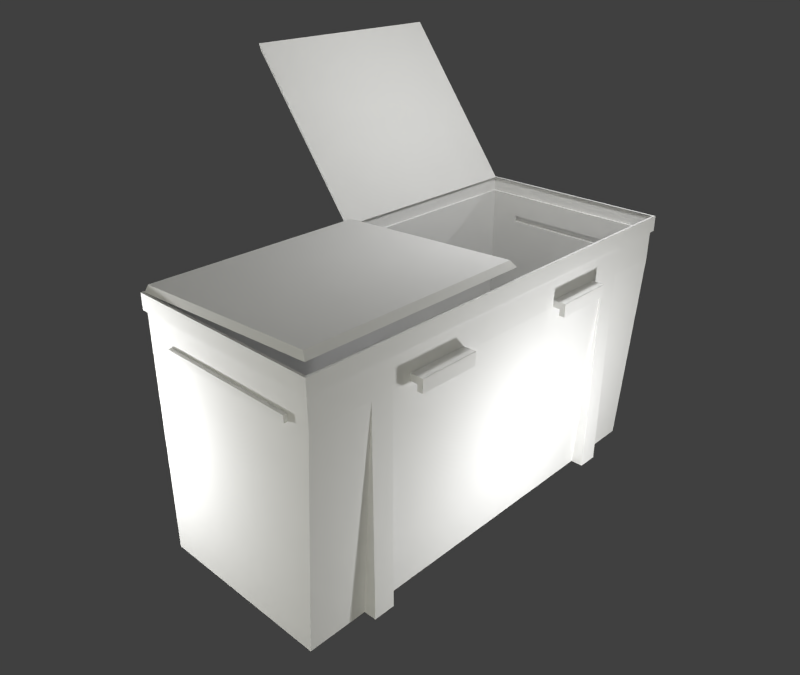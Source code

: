# Source: trashbox.blend  (saved by Blender 2.72.0; exported with 4.5.12 LTS)
import bpy
from mathutils import Matrix  # noqa: F401  (used for matrix-valued properties, if any)

bpy.ops.wm.read_factory_settings(use_empty=True)
scene = bpy.context.scene
scene.name = 'Scene'

# ---- collections
col_collection_1 = bpy.data.collections.new('Collection 1'); scene.collection.children.link(col_collection_1)

# ---- materials (node trees are filled in below, after node groups)
mat_trash_cap_mat = bpy.data.materials.new('trash_cap_mat')
mat_trash_cap_mat.alpha_threshold = 0.0
mat_trash_cap_mat.use_transparent_shadow = False
mat_trash_cap_mat.roughness = 0.5
mat_trash_cap_mat.specular_intensity = 0.0
mat_trash_cap_mat.line_color = (0.0, 0.0, 0.0, 1.0)
mat_trash_box_mat = bpy.data.materials.new('trash_box_mat')
mat_trash_box_mat.alpha_threshold = 0.0
mat_trash_box_mat.use_transparent_shadow = False
mat_trash_box_mat.roughness = 0.5
mat_trash_box_mat.specular_intensity = 0.0
mat_trash_box_mat.line_color = (0.0, 0.0, 0.0, 1.0)

# ---- material node trees

# ---- world
world_world = bpy.data.worlds.new('World'); scene.world = world_world
world_world.color = (0.05088, 0.05088, 0.05088)
world_world.use_sun_shadow = False
world_world.sun_shadow_jitter_overblur = 0.0
world_world.cycles.sampling_method = 'MANUAL'
world_world.cycles.sample_map_resolution = 256

# ---- cameras
cam_camera = bpy.data.cameras.new('Camera')
cam_camera.clip_end = 100.0
cam_camera.lens = 35.0
cam_camera.sensor_width = 32.0
cam_camera.sensor_height = 18.0
cam_camera.ortho_scale = 7.314
cam_camera.dof.focus_distance = 0.0
cam_camera.dof.aperture_fstop = 128.0

# ---- lights
light_lamp_005 = bpy.data.lights.new('Lamp.005', 'POINT')
light_lamp_005.transmission_factor = 0.0
light_lamp_005.cutoff_distance = 30.0
light_lamp_005.energy = 100.0
light_lamp_005.shadow_buffer_clip_start = 1.001
light_lamp_005.shadow_soft_size = 0.1
light_lamp_005.shadow_maximum_resolution = 0.006
light_lamp_005.use_absolute_resolution = True
light_lamp_005.cycles.use_multiple_importance_sampling = False
light_lamp_004 = bpy.data.lights.new('Lamp.004', 'POINT')
light_lamp_004.transmission_factor = 0.0
light_lamp_004.cutoff_distance = 30.0
light_lamp_004.energy = 100.0
light_lamp_004.shadow_buffer_clip_start = 1.001
light_lamp_004.shadow_soft_size = 0.1
light_lamp_004.shadow_maximum_resolution = 0.006
light_lamp_004.use_absolute_resolution = True
light_lamp_004.cycles.use_multiple_importance_sampling = False
light_lamp_003 = bpy.data.lights.new('Lamp.003', 'POINT')
light_lamp_003.transmission_factor = 0.0
light_lamp_003.cutoff_distance = 30.0
light_lamp_003.energy = 100.0
light_lamp_003.shadow_buffer_clip_start = 1.001
light_lamp_003.shadow_soft_size = 0.1
light_lamp_003.shadow_maximum_resolution = 0.006
light_lamp_003.use_absolute_resolution = True
light_lamp_003.cycles.use_multiple_importance_sampling = False
light_lamp_002 = bpy.data.lights.new('Lamp.002', 'POINT')
light_lamp_002.transmission_factor = 0.0
light_lamp_002.cutoff_distance = 30.0
light_lamp_002.energy = 100.0
light_lamp_002.shadow_buffer_clip_start = 1.001
light_lamp_002.shadow_soft_size = 0.1
light_lamp_002.shadow_maximum_resolution = 0.006
light_lamp_002.use_absolute_resolution = True
light_lamp_002.cycles.use_multiple_importance_sampling = False
light_lamp_001 = bpy.data.lights.new('Lamp.001', 'SUN')
light_lamp_001.color = (1.0, 0.9865, 0.8372)
light_lamp_001.transmission_factor = 0.0
light_lamp_001.cutoff_distance = 30.0
light_lamp_001.angle = 2.214
light_lamp_001.energy = 1.0
light_lamp_001.shadow_buffer_clip_start = 1.001
light_lamp_001.shadow_soft_size = 2.0
light_lamp_001.shadow_cascade_max_distance = 1000.0
light_lamp_001.cycles.use_multiple_importance_sampling = False
light_lamp = bpy.data.lights.new('Lamp', 'POINT')
light_lamp.transmission_factor = 0.0
light_lamp.cutoff_distance = 30.0
light_lamp.energy = 100.0
light_lamp.shadow_buffer_clip_start = 1.001
light_lamp.shadow_soft_size = 0.1
light_lamp.shadow_maximum_resolution = 0.006
light_lamp.use_absolute_resolution = True
light_lamp.cycles.use_multiple_importance_sampling = False

# ---- meshes
me_plane_001 = bpy.data.meshes.new('Plane.001')
me_plane_001.from_pydata([(1.78, -3.053, 2.385e-07), (-1.78, -3.053, 2.385e-07), (1.78, 0.0, 2.385e-07), (-1.78, 0.0, 2.385e-07), (1.726, -2.979, 0.09356), (-1.726, -2.979, 0.09356), (1.726, -0.01543, 0.09356), (-1.726, -0.01543, 0.09356)], [], [(5, 4, 6, 7), (3, 1, 5, 7), (1, 0, 4, 5), (2, 3, 7, 6), (0, 2, 6, 4)])
_uv = me_plane_001.uv_layers.new(name='cap_AO')
_uv.uv.foreach_set('vector', [0.007358, 0.4155, 0.4631, 0.4155, 0.4631, 0.805, 0.007357, 0.805, 0.001618, 0.8075, 0.001619, 0.4037, 0.007358, 0.4155, 0.007357, 0.805, 0.004495, 0.3964, 0.4659, 0.3964, 0.4631, 0.4155, 0.007358, 0.4155, 0.4659, 0.8202, 0.004495, 0.8202, 0.007357, 0.805, 0.4631, 0.805, 0.4688, 0.4037, 0.4688, 0.8075, 0.4631, 0.805, 0.4631, 0.4155])
me_plane_001.materials.append(mat_trash_cap_mat)
me_plane_001.use_remesh_preserve_volume = False
me_plane_001.use_remesh_preserve_attributes = False
me_plane_001.use_mirror_vertex_groups = False
me_plane_001.update()
me_plane = bpy.data.meshes.new('Plane')
me_plane.from_pydata([(1.78, -3.053, 2.385e-07), (-1.78, -3.053, 2.385e-07), (1.78, 0.0, 2.385e-07), (-1.78, 0.0, 2.385e-07), (1.726, -2.979, 0.09356), (-1.726, -2.979, 0.09356), (1.726, -0.01543, 0.09356), (-1.726, -0.01543, 0.09356)], [], [(5, 4, 6, 7), (3, 1, 5, 7), (1, 0, 4, 5), (2, 3, 7, 6), (0, 2, 6, 4), (1, 3, 2, 0)])
_uv = me_plane.uv_layers.new(name='cap_AO')
_uv.uv.foreach_set('vector', [0.007358, 0.4155, 0.4631, 0.4155, 0.4631, 0.805, 0.007357, 0.805, 0.001618, 0.8075, 0.001619, 0.4037, 0.007358, 0.4155, 0.007357, 0.805, 0.004495, 0.3964, 0.4659, 0.3964, 0.4631, 0.4155, 0.007358, 0.4155, 0.4659, 0.8202, 0.004495, 0.8202, 0.007357, 0.805, 0.4631, 0.805, 0.4688, 0.4037, 0.4688, 0.8075, 0.4631, 0.805, 0.4631, 0.4155, -0.000823, 0.4146, 0.4635, 0.4273, 0.4664, 0.01084, 0.002054, 0.003606])
me_plane.materials.append(mat_trash_cap_mat)
me_plane.use_remesh_preserve_volume = False
me_plane.use_remesh_preserve_attributes = False
me_plane.use_mirror_vertex_groups = False
me_plane.update()
me_cube_001 = bpy.data.meshes.new('Cube.001')
me_cube_001.from_pydata([(3.5, 1.303, 0.0), (3.5, -1.551, 0.0), (3.5, 1.303, 4.0), (3.5, -1.75, 4.0), (2.567, 1.303, 4.0), (2.567, 1.303, 0.0), (2.567, -1.75, 4.0), (2.567, -1.551, 0.0), (2.224, 1.303, 4.0), (2.224, 1.303, 0.0), (2.224, -1.75, 4.0), (2.224, -1.551, 0.0), (3.5, 1.303, 3.4), (3.5, -1.75, 3.4), (2.567, 1.303, 3.4), (2.567, -1.75, 3.4), (2.224, 1.303, 3.4), (2.224, -1.75, 3.4), (1.928, -1.86, 3.298), (1.928, -1.86, 3.4), (0.9639, -1.86, 3.4), (0.9639, -1.86, 3.298), (0.9639, -1.789, 3.759), (2.224, -1.789, 3.759), (0.9639, 1.303, 4.0), (0.9639, 1.303, 0.0), (2.567, -1.75, 3.298), (2.567, 1.303, 3.298), (0.9639, -1.95, 3.198), (1.928, -1.95, 3.198), (1.928, -1.75, 4.0), (1.928, -1.551, 0.0), (1.928, 1.303, 3.4), (1.928, -1.75, 3.4), (1.928, 1.303, 4.0), (1.928, 1.303, 0.0), (2.224, 1.303, 3.76), (2.224, -1.75, 3.76), (0.9639, -1.75, 3.76), (1.928, 1.303, 3.76), (0.9639, 1.303, 3.298), (0.9639, -1.75, 3.298), (2.224, -1.75, 3.298), (2.224, 1.303, 3.298), (0.9639, -1.95, 3.298), (3.5, -1.75, 3.298), (3.5, 1.303, 3.298), (1.928, -1.75, 3.298), (1.928, 1.303, 3.298), (0.9639, 1.303, 3.4), (0.9639, -1.75, 3.4), (1.928, -1.86, 3.198), (0.9639, -1.86, 3.198), (3.5, 1.303, 3.76), (3.5, -1.75, 3.76), (1.928, -1.95, 3.298), (0.9639, -1.551, 0.0), (0.9639, -1.75, 4.0), (2.567, -1.75, 3.76), (2.567, 1.303, 3.76), (0.9639, 1.303, 3.76), (1.928, -1.75, 3.76), (1.928, 1.343, 3.759), (1.928, -1.789, 4.001), (0.9639, 1.343, 4.001), (0.9639, -1.789, 4.001), (3.535, -1.789, 3.759), (3.535, 1.343, 3.759), (2.224, -1.789, 4.001), (2.224, 1.343, 4.001), (3.535, -1.789, 4.001), (3.535, 1.343, 4.001), (2.567, -1.789, 4.001), (2.567, 1.343, 4.001), (1.928, -1.789, 3.759), (0.9639, 1.343, 3.759), (2.567, 1.343, 3.759), (2.567, -1.789, 3.759), (2.224, 1.343, 3.759), (1.928, 1.343, 4.001), (2.567, -1.75, 0.0), (2.224, -1.75, 0.0), (3.5, 0.8304, 4.0), (3.5, -1.406, 4.0), (3.5, -1.101, 0.0), (3.5, 0.9828, 0.0), (2.567, 0.9828, 0.0), (2.567, -1.101, 0.0), (2.224, 0.9828, 0.0), (2.224, -1.101, 0.0), (3.5, -1.406, 3.4), (3.5, 0.8304, 3.4), (1.928, 0.9828, 0.0), (1.928, -1.101, 0.0), (0.9639, 0.9828, 0.0), (0.9639, -1.101, 0.0), (3.5, -1.406, 3.298), (3.5, 0.8304, 3.298), (3.5, -1.406, 3.76), (3.5, 0.8304, 3.76), (3.535, -1.406, 3.759), (3.535, 0.8304, 3.759), (3.535, 0.8304, 4.001), (3.535, -1.406, 4.001), (3.559, -1.406, 3.4), (3.559, 0.8304, 3.4), (3.559, -1.406, 3.298), (3.559, 0.8304, 3.298), (-3.5, 1.303, 0.0), (-3.5, -1.551, 0.0), (-3.5, 1.303, 4.0), (-3.5, -1.75, 4.0), (-2.567, 1.303, 4.0), (-2.567, 1.303, 0.0), (-2.567, -1.75, 4.0), (-2.567, -1.551, 0.0), (-2.224, 1.303, 4.0), (-2.224, 1.303, 0.0), (-2.224, -1.75, 4.0), (-2.224, -1.551, 0.0), (-3.5, 1.303, 3.4), (-3.5, -1.75, 3.4), (-2.567, 1.303, 3.4), (-2.567, -1.75, 3.4), (-2.224, 1.303, 3.4), (-2.224, -1.75, 3.4), (-1.928, -1.86, 3.298), (-1.928, -1.86, 3.4), (-0.9639, -1.86, 3.4), (-0.9639, -1.86, 3.298), (-0.9639, -1.789, 3.759), (-2.224, -1.789, 3.759), (-0.9639, 1.303, 4.0), (-0.9639, 1.303, 0.0), (-2.567, -1.75, 3.298), (-2.567, 1.303, 3.298), (-0.9639, -1.95, 3.198), (-1.928, -1.95, 3.198), (-1.928, -1.75, 4.0), (-1.928, -1.551, 0.0), (-1.928, 1.303, 3.4), (-1.928, -1.75, 3.4), (-1.928, 1.303, 4.0), (-1.928, 1.303, 0.0), (-2.224, 1.303, 3.76), (-2.224, -1.75, 3.76), (-0.9639, -1.75, 3.76), (-1.928, 1.303, 3.76), (-0.9639, 1.303, 3.298), (-0.9639, -1.75, 3.298), (-2.224, -1.75, 3.298), (-2.224, 1.303, 3.298), (-0.9639, -1.95, 3.298), (-3.5, -1.75, 3.298), (-3.5, 1.303, 3.298), (-1.928, -1.75, 3.298), (-1.928, 1.303, 3.298), (-0.9639, 1.303, 3.4), (-0.9639, -1.75, 3.4), (-1.928, -1.86, 3.198), (-0.9639, -1.86, 3.198), (-3.5, 1.303, 3.76), (-3.5, -1.75, 3.76), (-1.928, -1.95, 3.298), (-0.9639, -1.551, 0.0), (-0.9639, -1.75, 4.0), (-2.567, -1.75, 3.76), (-2.567, 1.303, 3.76), (-0.9639, 1.303, 3.76), (-1.928, -1.75, 3.76), (-1.928, 1.343, 3.759), (-1.928, -1.789, 4.001), (-0.9639, 1.343, 4.001), (-0.9639, -1.789, 4.001), (-3.535, -1.789, 3.759), (-3.535, 1.343, 3.759), (-5.364e-07, -1.789, 4.001), (0.0, 1.343, 4.001), (0.0, 1.303, 3.76), (-4.172e-07, -1.75, 3.76), (0.0, 1.303, 0.0), (-3.576e-07, -1.75, 3.298), (0.0, 1.303, 3.298), (-3.576e-07, -1.75, 3.4), (-2.224, -1.789, 4.001), (-2.224, 1.343, 4.001), (-3.535, -1.789, 4.001), (-3.535, 1.343, 4.001), (-5.364e-07, -1.75, 4.0), (0.0, 1.303, 4.0), (0.0, -1.551, 0.0), (0.0, 1.303, 3.4), (-4.172e-07, -1.789, 3.759), (0.0, 1.343, 3.759), (-2.567, -1.789, 4.001), (-2.567, 1.343, 4.001), (-1.928, -1.789, 3.759), (-0.9639, 1.343, 3.759), (-2.567, 1.343, 3.759), (-2.567, -1.789, 3.759), (-2.224, 1.343, 3.759), (-1.928, 1.343, 4.001), (-2.567, -1.75, 0.0), (-2.224, -1.75, 0.0), (-3.5, 0.8304, 4.0), (-3.5, -1.406, 4.0), (-3.5, -1.101, 0.0), (-3.5, 0.9828, 0.0), (-2.567, 0.9828, 0.0), (-2.567, -1.101, 0.0), (-2.224, 0.9828, 0.0), (-2.224, -1.101, 0.0), (-3.5, -1.406, 3.4), (-3.5, 0.8304, 3.4), (-1.928, 0.9828, 0.0), (-1.928, -1.101, 0.0), (-0.9639, 0.9828, 0.0), (-0.9639, -1.101, 0.0), (-3.5, -1.406, 3.298), (-3.5, 0.8304, 3.298), (-3.5, -1.406, 3.76), (-3.5, 0.8304, 3.76), (0.0, 0.9828, 0.0), (0.0, -1.101, 0.0), (-3.535, -1.406, 3.759), (-3.535, 0.8304, 3.759), (-3.535, 0.8304, 4.001), (-3.535, -1.406, 4.001), (-3.559, -1.406, 3.4), (-3.559, 0.8304, 3.4), (-3.559, -1.406, 3.298), (-3.559, 0.8304, 3.298), (1.928, -1.943, 3.4), (1.928, -1.95, 3.393), (0.9639, -1.95, 3.393), (0.9639, -1.943, 3.4), (-1.928, -1.95, 3.393), (-1.928, -1.943, 3.4), (-0.9639, -1.943, 3.4), (-0.9639, -1.95, 3.393)], [], [(27, 46, 0, 5), (96, 45, 1, 84), (86, 5, 0, 85), (43, 27, 5, 9), (45, 26, 7, 1), (88, 9, 5, 86), (48, 43, 9, 35), (11, 7, 80, 81), (92, 35, 9, 88), (59, 53, 12, 14), (98, 54, 13, 90), (36, 59, 14, 16), (54, 58, 15, 13), (39, 36, 16, 32), (58, 37, 17, 15), (16, 14, 27, 43), (14, 12, 46, 27), (126, 163, 236, 237, 127), (49, 32, 48, 40), (32, 16, 43, 48), (40, 48, 35, 25), (191, 49, 40, 182), (15, 17, 42, 26), (90, 13, 45, 96), (13, 15, 26, 45), (37, 61, 33, 17), (42, 47, 31, 11), (17, 33, 47, 42), (222, 180, 25, 94), (94, 25, 35, 92), (61, 38, 50, 33), (60, 39, 32, 49), (182, 40, 25, 180), (178, 60, 49, 191), (47, 41, 56, 31), (18, 19, 232, 233, 55), (20, 21, 44, 234, 235), (233, 234, 44, 55), (50, 41, 21, 20), (47, 33, 19, 18), (33, 50, 20, 19), (41, 47, 18, 21), (52, 51, 29, 28), (18, 55, 29, 51), (21, 18, 51, 52), (44, 21, 52, 28), (55, 44, 28, 29), (53, 59, 76, 67), (30, 57, 65, 63), (8, 4, 73, 69), (6, 10, 68, 72), (24, 34, 79, 64), (38, 61, 74, 22), (36, 39, 62, 78), (58, 54, 66, 77), (10, 30, 63, 68), (3, 6, 72, 70), (83, 3, 70, 103), (4, 2, 71, 73), (69, 73, 76, 78), (39, 60, 75, 62), (177, 64, 75, 193), (70, 72, 77, 66), (189, 24, 64, 177), (63, 65, 22, 74), (37, 58, 77, 23), (61, 37, 23, 74), (72, 68, 23, 77), (103, 70, 66, 100), (68, 63, 74, 23), (73, 71, 67, 76), (79, 69, 78, 62), (64, 79, 62, 75), (34, 8, 69, 79), (179, 38, 22, 192), (59, 36, 78, 76), (99, 53, 67, 101), (50, 183, 181, 41), (38, 179, 183, 50), (41, 181, 190, 56), (65, 176, 192, 22), (57, 188, 176, 65), (60, 178, 193, 75), (42, 81, 80, 26), (81, 42, 11), (26, 80, 7), (46, 97, 85, 0), (97, 96, 84, 85), (7, 87, 84, 1), (87, 86, 85, 84), (11, 89, 87, 7), (89, 88, 86, 87), (31, 93, 89, 11), (93, 92, 88, 89), (53, 99, 91, 12), (99, 98, 90, 91), (12, 91, 97, 46), (90, 96, 106, 104), (190, 223, 95, 56), (223, 222, 94, 95), (56, 95, 93, 31), (95, 94, 92, 93), (2, 82, 102, 71), (82, 83, 103, 102), (71, 102, 101, 67), (102, 103, 100, 101), (54, 98, 100, 66), (98, 99, 101, 100), (105, 104, 106, 107), (91, 90, 104, 105), (97, 91, 105, 107), (96, 97, 107, 106), (135, 113, 108, 154), (218, 206, 109, 153), (208, 207, 108, 113), (151, 117, 113, 135), (153, 109, 115, 134), (210, 208, 113, 117), (156, 143, 117, 151), (119, 203, 202, 115), (214, 210, 117, 143), (167, 122, 120, 161), (220, 212, 121, 162), (144, 124, 122, 167), (162, 121, 123, 166), (147, 140, 124, 144), (166, 123, 125, 145), (124, 151, 135, 122), (122, 135, 154, 120), (157, 148, 156, 140), (140, 156, 151, 124), (148, 133, 143, 156), (191, 182, 148, 157), (123, 134, 150, 125), (212, 218, 153, 121), (121, 153, 134, 123), (145, 125, 141, 169), (150, 119, 139, 155), (125, 150, 155, 141), (222, 216, 133, 180), (216, 214, 143, 133), (169, 141, 158, 146), (168, 157, 140, 147), (182, 180, 133, 148), (178, 191, 157, 168), (155, 139, 164, 149), (128, 238, 239, 152, 129), (127, 237, 238, 128), (236, 163, 152, 239), (158, 128, 129, 149), (155, 126, 127, 141), (141, 127, 128, 158), (149, 129, 126, 155), (160, 136, 137, 159), (126, 159, 137, 163), (129, 160, 159, 126), (152, 136, 160, 129), (163, 137, 136, 152), (161, 175, 198, 167), (138, 171, 173, 165), (116, 185, 195, 112), (114, 194, 184, 118), (132, 172, 201, 142), (146, 130, 196, 169), (144, 200, 170, 147), (166, 199, 174, 162), (118, 184, 171, 138), (111, 186, 194, 114), (205, 227, 186, 111), (112, 195, 187, 110), (185, 200, 198, 195), (147, 170, 197, 168), (177, 193, 197, 172), (186, 174, 199, 194), (189, 177, 172, 132), (171, 196, 130, 173), (145, 131, 199, 166), (169, 196, 131, 145), (194, 199, 131, 184), (227, 224, 174, 186), (184, 131, 196, 171), (195, 198, 175, 187), (201, 170, 200, 185), (172, 197, 170, 201), (142, 201, 185, 116), (179, 192, 130, 146), (167, 198, 200, 144), (221, 225, 175, 161), (158, 149, 181, 183), (146, 158, 183, 179), (149, 164, 190, 181), (173, 130, 192, 176), (165, 173, 176, 188), (168, 197, 193, 178), (150, 134, 202, 203), (203, 119, 150), (134, 115, 202), (154, 108, 207, 219), (219, 207, 206, 218), (115, 109, 206, 209), (209, 206, 207, 208), (119, 115, 209, 211), (211, 209, 208, 210), (139, 119, 211, 215), (215, 211, 210, 214), (161, 120, 213, 221), (221, 213, 212, 220), (120, 154, 219, 213), (212, 228, 230, 218), (190, 164, 217, 223), (223, 217, 216, 222), (164, 139, 215, 217), (217, 215, 214, 216), (110, 187, 226, 204), (204, 226, 227, 205), (187, 175, 225, 226), (226, 225, 224, 227), (162, 174, 224, 220), (220, 224, 225, 221), (229, 231, 230, 228), (213, 229, 228, 212), (219, 231, 229, 213), (218, 230, 231, 219), (234, 233, 232, 235), (238, 237, 236, 239), (19, 20, 235, 232)])
_uv = me_cube_001.uv_layers.new(name='AO')
_uv.uv.foreach_set('vector', [0.08708, 0.6629, 0.003401, 0.6629, 0.003402, 0.3672, 0.08708, 0.3672, 0.669, 0.2973, 0.6382, 0.2973, 0.656, 0.001601, 0.6963, 0.0016, 0.5442, 0.7624, 0.5442, 0.7336, 0.6278, 0.7336, 0.6278, 0.7624, 0.1178, 0.6629, 0.08708, 0.6629, 0.08708, 0.3672, 0.1178, 0.3672, 0.631, 0.2965, 0.5473, 0.2965, 0.5473, 0.0002802, 0.631, 0.0002805, 0.5135, 0.7624, 0.5135, 0.7336, 0.5442, 0.7336, 0.5442, 0.7624, 0.1443, 0.6629, 0.1178, 0.6629, 0.1178, 0.3672, 0.1443, 0.3672, 0.7684, 0.8062, 0.7684, 0.7755, 0.7862, 0.7755, 0.7862, 0.8062, 0.4869, 0.7624, 0.4869, 0.7336, 0.5135, 0.7336, 0.5135, 0.7624, 0.08708, 0.7043, 0.003401, 0.7043, 0.003401, 0.672, 0.08708, 0.672, 0.669, 0.3387, 0.6382, 0.3387, 0.6382, 0.3064, 0.669, 0.3064, 0.1178, 0.7043, 0.08708, 0.7043, 0.08708, 0.672, 0.1178, 0.672, 0.631, 0.3379, 0.5473, 0.3379, 0.5473, 0.3056, 0.631, 0.3056, 0.1443, 0.7043, 0.1178, 0.7043, 0.1178, 0.672, 0.1443, 0.672, 0.5473, 0.3379, 0.5166, 0.3379, 0.5166, 0.3056, 0.5473, 0.3056, 0.1178, 0.672, 0.08708, 0.672, 0.08708, 0.6629, 0.1178, 0.6629, 0.08708, 0.672, 0.003401, 0.672, 0.003401, 0.6629, 0.08708, 0.6629, 0.7782, 0.6844, 0.7863, 0.6844, 0.7863, 0.693, 0.7857, 0.6935, 0.7782, 0.6935, 0.2308, 0.672, 0.1443, 0.672, 0.1443, 0.6629, 0.2308, 0.6629, 0.1443, 0.672, 0.1178, 0.672, 0.1178, 0.6629, 0.1443, 0.6629, 0.2308, 0.6629, 0.1443, 0.6629, 0.1443, 0.3672, 0.2308, 0.3672, 0.3172, 0.672, 0.2308, 0.672, 0.2308, 0.6629, 0.3172, 0.6629, 0.5473, 0.3056, 0.5166, 0.3056, 0.5166, 0.2965, 0.5473, 0.2965, 0.669, 0.3064, 0.6382, 0.3064, 0.6382, 0.2973, 0.669, 0.2973, 0.631, 0.3056, 0.5473, 0.3056, 0.5473, 0.2965, 0.631, 0.2965, 0.5166, 0.3379, 0.49, 0.3379, 0.49, 0.3056, 0.5166, 0.3056, 0.5166, 0.2965, 0.49, 0.2965, 0.49, 0.0002927, 0.5166, 0.0002932, 0.5166, 0.3056, 0.49, 0.3056, 0.49, 0.2965, 0.5166, 0.2965, 0.314, 0.7624, 0.314, 0.7336, 0.4005, 0.7336, 0.4005, 0.7624, 0.4005, 0.7624, 0.4005, 0.7336, 0.4869, 0.7336, 0.4869, 0.7624, 0.49, 0.3379, 0.4036, 0.3379, 0.4036, 0.3056, 0.49, 0.3056, 0.2308, 0.7043, 0.1443, 0.7043, 0.1443, 0.672, 0.2308, 0.672, 0.3172, 0.6629, 0.2308, 0.6629, 0.2308, 0.3672, 0.3172, 0.3672, 0.3172, 0.7043, 0.2308, 0.7043, 0.2308, 0.672, 0.3172, 0.672, 0.49, 0.2965, 0.4036, 0.2965, 0.4036, 0.0002912, 0.49, 0.0002927, 0.8808, 0.7479, 0.8808, 0.757, 0.8733, 0.757, 0.8727, 0.7564, 0.8727, 0.7479, 0.7782, 0.757, 0.7782, 0.7479, 0.7863, 0.7479, 0.7863, 0.7564, 0.7857, 0.757, 0.8727, 0.7564, 0.7863, 0.7564, 0.7863, 0.748, 0.8727, 0.748, 0.7684, 0.757, 0.7684, 0.7479, 0.7782, 0.7479, 0.7782, 0.757, 0.8906, 0.7479, 0.8906, 0.757, 0.8808, 0.757, 0.8808, 0.7479, 0.8727, 0.7749, 0.7863, 0.7749, 0.7863, 0.7651, 0.8727, 0.7651, 0.7863, 0.712, 0.8727, 0.712, 0.8727, 0.7219, 0.7863, 0.7219, 0.7863, 0.7308, 0.8727, 0.7308, 0.8727, 0.7389, 0.7863, 0.7389, 0.8808, 0.7479, 0.8727, 0.7479, 0.8727, 0.7389, 0.8808, 0.7389, 0.7863, 0.7219, 0.8727, 0.7219, 0.8727, 0.7308, 0.7863, 0.7308, 0.7863, 0.7479, 0.7782, 0.7479, 0.7782, 0.7389, 0.7863, 0.7389, 0.8727, 0.7479, 0.7863, 0.7479, 0.7863, 0.7389, 0.8727, 0.7389, 0.003401, 0.7043, 0.08708, 0.7043, 0.08708, 0.7079, 0.0002633, 0.7079, 0.49, 0.3667, 0.4036, 0.3667, 0.4036, 0.3632, 0.49, 0.3632, 0.1178, 0.7331, 0.08708, 0.7331, 0.08708, 0.7296, 0.1178, 0.7296, 0.5473, 0.3667, 0.5166, 0.3667, 0.5166, 0.3632, 0.5473, 0.3632, 0.2308, 0.7331, 0.1443, 0.7331, 0.1443, 0.7296, 0.2308, 0.7296, 0.4036, 0.3379, 0.49, 0.3379, 0.49, 0.3414, 0.4036, 0.3414, 0.1178, 0.7043, 0.1443, 0.7043, 0.1443, 0.7079, 0.1178, 0.7079, 0.5473, 0.3379, 0.631, 0.3379, 0.6341, 0.3414, 0.5473, 0.3414, 0.5166, 0.3667, 0.49, 0.3667, 0.49, 0.3632, 0.5166, 0.3632, 0.631, 0.3667, 0.5473, 0.3667, 0.5473, 0.3632, 0.6341, 0.3632, 0.669, 0.3667, 0.6382, 0.3667, 0.6346, 0.3636, 0.669, 0.3636, 0.08708, 0.7331, 0.003401, 0.7331, 0.0002633, 0.7296, 0.08708, 0.7296, 0.1178, 0.7296, 0.08708, 0.7296, 0.08708, 0.7079, 0.1178, 0.7079, 0.1443, 0.7043, 0.2308, 0.7043, 0.2308, 0.7079, 0.1443, 0.7079, 0.3172, 0.7296, 0.2308, 0.7296, 0.2308, 0.7079, 0.3172, 0.7079, 0.6341, 0.3632, 0.5473, 0.3632, 0.5473, 0.3414, 0.6341, 0.3414, 0.3172, 0.7331, 0.2308, 0.7331, 0.2308, 0.7296, 0.3172, 0.7296, 0.49, 0.3632, 0.4036, 0.3632, 0.4036, 0.3414, 0.49, 0.3414, 0.5166, 0.3379, 0.5473, 0.3379, 0.5473, 0.3414, 0.5166, 0.3414, 0.49, 0.3379, 0.5166, 0.3379, 0.5166, 0.3414, 0.49, 0.3414, 0.5473, 0.3632, 0.5166, 0.3632, 0.5166, 0.3414, 0.5473, 0.3414, 0.669, 0.3636, 0.6346, 0.3636, 0.6346, 0.3418, 0.669, 0.3418, 0.5166, 0.3632, 0.49, 0.3632, 0.49, 0.3414, 0.5166, 0.3414, 0.08708, 0.7296, 0.0002633, 0.7296, 0.0002633, 0.7079, 0.08708, 0.7079, 0.1443, 0.7296, 0.1178, 0.7296, 0.1178, 0.7079, 0.1443, 0.7079, 0.2308, 0.7296, 0.1443, 0.7296, 0.1443, 0.7079, 0.2308, 0.7079, 0.1443, 0.7331, 0.1178, 0.7331, 0.1178, 0.7296, 0.1443, 0.7296, 0.3172, 0.3379, 0.4036, 0.3379, 0.4036, 0.3414, 0.3172, 0.3414, 0.08708, 0.7043, 0.1178, 0.7043, 0.1178, 0.7079, 0.08708, 0.7079, 0.8695, 0.3387, 0.9119, 0.3387, 0.9154, 0.3418, 0.8695, 0.3418, 0.4036, 0.3056, 0.3172, 0.3056, 0.3172, 0.2965, 0.4036, 0.2965, 0.4036, 0.3379, 0.3172, 0.3379, 0.3172, 0.3056, 0.4036, 0.3056, 0.4036, 0.2965, 0.3172, 0.2965, 0.3172, 0.0002898, 0.4036, 0.0002912, 0.4036, 0.3632, 0.3172, 0.3632, 0.3172, 0.3414, 0.4036, 0.3414, 0.4036, 0.3667, 0.3172, 0.3667, 0.3172, 0.3632, 0.4036, 0.3632, 0.2308, 0.7043, 0.3172, 0.7043, 0.3172, 0.7079, 0.2308, 0.7079, 0.6525, 0.9442, 0.6525, 0.6485, 0.6831, 0.6485, 0.6831, 0.9442, 0.6525, 0.6485, 0.6525, 0.9442, 0.6346, 0.6485, 0.6831, 0.9442, 0.6831, 0.6485, 0.701, 0.6485, 0.9119, 0.2973, 0.8695, 0.2973, 0.8832, 0.001599, 0.9119, 0.001599, 0.8695, 0.2973, 0.669, 0.2973, 0.6963, 0.0016, 0.8832, 0.001599, 0.5442, 0.9895, 0.5442, 0.9492, 0.6278, 0.9492, 0.6278, 0.9895, 0.5442, 0.9492, 0.5442, 0.7624, 0.6278, 0.7624, 0.6278, 0.9492, 0.5135, 0.9895, 0.5135, 0.9492, 0.5442, 0.9492, 0.5442, 0.9895, 0.5135, 0.9492, 0.5135, 0.7624, 0.5442, 0.7624, 0.5442, 0.9492, 0.4869, 0.9895, 0.4869, 0.9492, 0.5135, 0.9492, 0.5135, 0.9895, 0.4869, 0.9492, 0.4869, 0.7624, 0.5135, 0.7624, 0.5135, 0.9492, 0.9119, 0.3387, 0.8695, 0.3387, 0.8695, 0.3064, 0.9119, 0.3064, 0.8695, 0.3387, 0.669, 0.3387, 0.669, 0.3064, 0.8695, 0.3064, 0.9119, 0.3064, 0.8695, 0.3064, 0.8695, 0.2973, 0.9119, 0.2973, 0.669, 0.3064, 0.669, 0.2973, 0.6742, 0.2973, 0.6742, 0.3064, 0.314, 0.9895, 0.314, 0.9492, 0.4005, 0.9492, 0.4005, 0.9895, 0.314, 0.9492, 0.314, 0.7624, 0.4005, 0.7624, 0.4005, 0.9492, 0.4005, 0.9895, 0.4005, 0.9492, 0.4869, 0.9492, 0.4869, 0.9895, 0.4005, 0.9492, 0.4005, 0.7624, 0.4869, 0.7624, 0.4869, 0.9492, 0.9119, 0.3667, 0.8695, 0.3667, 0.8695, 0.3636, 0.9154, 0.3636, 0.8695, 0.3667, 0.669, 0.3667, 0.669, 0.3636, 0.8695, 0.3636, 0.9154, 0.3636, 0.8695, 0.3636, 0.8695, 0.3418, 0.9154, 0.3418, 0.8695, 0.3636, 0.669, 0.3636, 0.669, 0.3418, 0.8695, 0.3418, 0.6382, 0.3387, 0.669, 0.3387, 0.669, 0.3418, 0.6346, 0.3418, 0.669, 0.3387, 0.8695, 0.3387, 0.8695, 0.3418, 0.669, 0.3418, 0.9689, 0.9389, 0.7684, 0.9389, 0.7684, 0.9298, 0.9689, 0.9298, 0.9689, 0.9442, 0.7684, 0.9442, 0.7684, 0.9389, 0.9689, 0.9389, 0.8695, 0.2973, 0.8695, 0.3064, 0.8642, 0.3064, 0.8642, 0.2973, 0.7684, 0.9245, 0.9689, 0.9245, 0.9689, 0.9298, 0.7684, 0.9298, 0.5473, 0.6629, 0.5473, 0.3672, 0.631, 0.3672, 0.631, 0.6629, 0.9303, 0.4016, 0.6346, 0.4289, 0.6346, 0.3886, 0.9303, 0.3708, 0.08394, 0.7624, 0.0002637, 0.7624, 0.0002633, 0.7336, 0.08394, 0.7336, 0.5166, 0.6629, 0.5166, 0.3672, 0.5473, 0.3672, 0.5473, 0.6629, 0.003399, 0.2965, 0.003386, 0.0002669, 0.08707, 0.0002633, 0.08708, 0.2965, 0.1146, 0.7624, 0.08394, 0.7624, 0.08394, 0.7336, 0.1146, 0.7336, 0.49, 0.6629, 0.49, 0.3672, 0.5166, 0.3672, 0.5166, 0.6629, 0.8174, 0.7755, 0.8174, 0.7933, 0.7867, 0.7933, 0.7867, 0.7755, 0.1412, 0.7624, 0.1146, 0.7624, 0.1146, 0.7336, 0.1412, 0.7336, 0.5473, 0.7043, 0.5473, 0.672, 0.631, 0.672, 0.631, 0.7043, 0.9717, 0.4016, 0.9394, 0.4016, 0.9394, 0.3708, 0.9717, 0.3708, 0.5166, 0.7043, 0.5166, 0.672, 0.5473, 0.672, 0.5473, 0.7043, 0.003401, 0.3379, 0.0034, 0.3056, 0.08708, 0.3056, 0.08708, 0.3379, 0.49, 0.7043, 0.49, 0.672, 0.5166, 0.672, 0.5166, 0.7043, 0.08708, 0.3379, 0.08708, 0.3056, 0.1178, 0.3056, 0.1178, 0.3379, 0.5166, 0.672, 0.5166, 0.6629, 0.5473, 0.6629, 0.5473, 0.672, 0.5473, 0.672, 0.5473, 0.6629, 0.631, 0.6629, 0.631, 0.672, 0.4036, 0.672, 0.4036, 0.6629, 0.49, 0.6629, 0.49, 0.672, 0.49, 0.672, 0.49, 0.6629, 0.5166, 0.6629, 0.5166, 0.672, 0.4036, 0.6629, 0.4036, 0.3672, 0.49, 0.3672, 0.49, 0.6629, 0.3172, 0.672, 0.3172, 0.6629, 0.4036, 0.6629, 0.4036, 0.672, 0.08708, 0.3056, 0.08708, 0.2965, 0.1178, 0.2965, 0.1178, 0.3056, 0.9394, 0.4016, 0.9303, 0.4016, 0.9303, 0.3708, 0.9394, 0.3708, 0.0034, 0.3056, 0.003399, 0.2965, 0.08708, 0.2965, 0.08708, 0.3056, 0.1178, 0.3379, 0.1178, 0.3056, 0.1444, 0.3056, 0.1444, 0.3379, 0.1178, 0.2965, 0.1178, 0.0002865, 0.1444, 0.0002869, 0.1444, 0.2965, 0.1178, 0.3056, 0.1178, 0.2965, 0.1444, 0.2965, 0.1444, 0.3056, 0.314, 0.7624, 0.2276, 0.7624, 0.2276, 0.7336, 0.314, 0.7336, 0.2276, 0.7624, 0.1412, 0.7624, 0.1412, 0.7336, 0.2276, 0.7336, 0.1444, 0.3379, 0.1444, 0.3056, 0.2308, 0.3056, 0.2308, 0.3379, 0.4036, 0.7043, 0.4036, 0.672, 0.49, 0.672, 0.49, 0.7043, 0.3172, 0.6629, 0.3172, 0.3672, 0.4036, 0.3672, 0.4036, 0.6629, 0.3172, 0.7043, 0.3172, 0.672, 0.4036, 0.672, 0.4036, 0.7043, 0.1444, 0.2965, 0.1444, 0.0002869, 0.2308, 0.0002883, 0.2308, 0.2965, 0.8808, 0.6935, 0.8733, 0.6935, 0.8727, 0.693, 0.8727, 0.6844, 0.8808, 0.6844, 0.7863, 0.7015, 0.7863, 0.6941, 0.8727, 0.6941, 0.8727, 0.7015, 0.7863, 0.693, 0.7863, 0.6845, 0.8727, 0.6845, 0.8727, 0.693, 0.8906, 0.6936, 0.8808, 0.6936, 0.8808, 0.6844, 0.8906, 0.6844, 0.7684, 0.6844, 0.7782, 0.6844, 0.7782, 0.6936, 0.7684, 0.6936, 0.7863, 0.7115, 0.7863, 0.7016, 0.8727, 0.7016, 0.8727, 0.7115, 0.8727, 0.6485, 0.8727, 0.6584, 0.7863, 0.6584, 0.7863, 0.6485, 0.8727, 0.6674, 0.8727, 0.6754, 0.7863, 0.6754, 0.7863, 0.6674, 0.7782, 0.6844, 0.7782, 0.6754, 0.7863, 0.6754, 0.7863, 0.6844, 0.8727, 0.6584, 0.8727, 0.6674, 0.7863, 0.6674, 0.7863, 0.6584, 0.8727, 0.6844, 0.8727, 0.6754, 0.8808, 0.6754, 0.8808, 0.6844, 0.7863, 0.6844, 0.7863, 0.6754, 0.8727, 0.6754, 0.8727, 0.6844, 0.631, 0.7043, 0.6341, 0.7079, 0.5473, 0.7079, 0.5473, 0.7043, 0.1444, 0.3667, 0.1444, 0.3632, 0.2308, 0.3632, 0.2308, 0.3667, 0.5166, 0.7331, 0.5166, 0.7296, 0.5473, 0.7296, 0.5473, 0.7331, 0.08708, 0.3667, 0.08708, 0.3632, 0.1178, 0.3632, 0.1178, 0.3667, 0.4036, 0.7331, 0.4036, 0.7296, 0.49, 0.7296, 0.49, 0.7331, 0.2308, 0.3379, 0.2308, 0.3414, 0.1444, 0.3414, 0.1444, 0.3379, 0.5166, 0.7043, 0.5166, 0.7079, 0.49, 0.7079, 0.49, 0.7043, 0.08708, 0.3379, 0.08708, 0.3414, 0.0002633, 0.3414, 0.003401, 0.3379, 0.1178, 0.3667, 0.1178, 0.3632, 0.1444, 0.3632, 0.1444, 0.3667, 0.003403, 0.3667, 0.0002644, 0.3632, 0.08708, 0.3632, 0.08708, 0.3667, 0.9997, 0.4016, 0.9966, 0.4016, 0.9966, 0.3672, 0.9997, 0.3708, 0.5473, 0.7331, 0.5473, 0.7296, 0.6341, 0.7296, 0.631, 0.7331, 0.5166, 0.7296, 0.5166, 0.7079, 0.5473, 0.7079, 0.5473, 0.7296, 0.49, 0.7043, 0.49, 0.7079, 0.4036, 0.7079, 0.4036, 0.7043, 0.3172, 0.7296, 0.3172, 0.7079, 0.4036, 0.7079, 0.4036, 0.7296, 0.0002644, 0.3632, 0.0002633, 0.3414, 0.08708, 0.3414, 0.08708, 0.3632, 0.3172, 0.7331, 0.3172, 0.7296, 0.4036, 0.7296, 0.4036, 0.7331, 0.1444, 0.3632, 0.1444, 0.3414, 0.2308, 0.3414, 0.2308, 0.3632, 0.1178, 0.3379, 0.1178, 0.3414, 0.08708, 0.3414, 0.08708, 0.3379, 0.1444, 0.3379, 0.1444, 0.3414, 0.1178, 0.3414, 0.1178, 0.3379, 0.08708, 0.3632, 0.08708, 0.3414, 0.1178, 0.3414, 0.1178, 0.3632, 0.9966, 0.4016, 0.9749, 0.4016, 0.9749, 0.3672, 0.9966, 0.3672, 0.1178, 0.3632, 0.1178, 0.3414, 0.1444, 0.3414, 0.1444, 0.3632, 0.5473, 0.7296, 0.5473, 0.7079, 0.6341, 0.7079, 0.6341, 0.7296, 0.49, 0.7296, 0.49, 0.7079, 0.5166, 0.7079, 0.5166, 0.7296, 0.4036, 0.7296, 0.4036, 0.7079, 0.49, 0.7079, 0.49, 0.7296, 0.49, 0.7331, 0.49, 0.7296, 0.5166, 0.7296, 0.5166, 0.7331, 0.3172, 0.3379, 0.3172, 0.3414, 0.2308, 0.3414, 0.2308, 0.3379, 0.5473, 0.7043, 0.5473, 0.7079, 0.5166, 0.7079, 0.5166, 0.7043, 0.9717, 0.6021, 0.9749, 0.6021, 0.9749, 0.648, 0.9717, 0.6445, 0.2308, 0.3056, 0.2308, 0.2965, 0.3172, 0.2965, 0.3172, 0.3056, 0.2308, 0.3379, 0.2308, 0.3056, 0.3172, 0.3056, 0.3172, 0.3379, 0.2308, 0.2965, 0.2308, 0.0002883, 0.3172, 0.0002898, 0.3172, 0.2965, 0.2308, 0.3632, 0.2308, 0.3414, 0.3172, 0.3414, 0.3172, 0.3632, 0.2308, 0.3667, 0.2308, 0.3632, 0.3172, 0.3632, 0.3172, 0.3667, 0.4036, 0.7043, 0.4036, 0.7079, 0.3172, 0.7079, 0.3172, 0.7043, 0.75, 0.9442, 0.7193, 0.9442, 0.7193, 0.6485, 0.75, 0.6485, 0.75, 0.6485, 0.7678, 0.6485, 0.75, 0.9442, 0.7193, 0.9442, 0.7015, 0.6485, 0.7193, 0.6485, 0.9303, 0.6445, 0.6346, 0.6445, 0.6346, 0.6158, 0.9303, 0.6021, 0.9303, 0.6021, 0.6346, 0.6158, 0.6346, 0.4289, 0.9303, 0.4016, 0.08394, 0.9896, 0.0002664, 0.9896, 0.000266, 0.9492, 0.08394, 0.9492, 0.08394, 0.9492, 0.000266, 0.9492, 0.0002637, 0.7624, 0.08394, 0.7624, 0.1146, 0.9896, 0.08394, 0.9896, 0.08394, 0.9492, 0.1146, 0.9492, 0.1146, 0.9492, 0.08394, 0.9492, 0.08394, 0.7624, 0.1146, 0.7624, 0.1412, 0.9896, 0.1146, 0.9896, 0.1146, 0.9492, 0.1412, 0.9492, 0.1412, 0.9492, 0.1146, 0.9492, 0.1146, 0.7624, 0.1412, 0.7624, 0.9717, 0.6445, 0.9394, 0.6445, 0.9394, 0.6021, 0.9717, 0.6021, 0.9717, 0.6021, 0.9394, 0.6021, 0.9394, 0.4016, 0.9717, 0.4016, 0.9394, 0.6445, 0.9303, 0.6445, 0.9303, 0.6021, 0.9394, 0.6021, 0.9394, 0.4016, 0.9394, 0.4068, 0.9303, 0.4068, 0.9303, 0.4016, 0.314, 0.9895, 0.2276, 0.9895, 0.2276, 0.9492, 0.314, 0.9492, 0.314, 0.9492, 0.2276, 0.9492, 0.2276, 0.7624, 0.314, 0.7624, 0.2276, 0.9895, 0.1412, 0.9896, 0.1412, 0.9492, 0.2276, 0.9492, 0.2276, 0.9492, 0.1412, 0.9492, 0.1412, 0.7624, 0.2276, 0.7624, 0.9997, 0.6445, 0.9966, 0.648, 0.9966, 0.6021, 0.9997, 0.6021, 0.9997, 0.6021, 0.9966, 0.6021, 0.9966, 0.4016, 0.9997, 0.4016, 0.9966, 0.648, 0.9749, 0.648, 0.9749, 0.6021, 0.9966, 0.6021, 0.9966, 0.6021, 0.9749, 0.6021, 0.9749, 0.4016, 0.9966, 0.4016, 0.9717, 0.3708, 0.9749, 0.3672, 0.9749, 0.4016, 0.9717, 0.4016, 0.9717, 0.4016, 0.9749, 0.4016, 0.9749, 0.6021, 0.9717, 0.6021, 0.902, 0.95, 0.902, 0.9592, 0.7015, 0.9592, 0.7015, 0.95, 0.902, 0.9447, 0.902, 0.95, 0.7015, 0.95, 0.7015, 0.9447, 0.9303, 0.6021, 0.9303, 0.5968, 0.9394, 0.5968, 0.9394, 0.6021, 0.7015, 0.9644, 0.7015, 0.9592, 0.902, 0.9592, 0.902, 0.9644, 0.7863, 0.7564, 0.8727, 0.7564, 0.8727, 0.7569, 0.7863, 0.7569, 0.8727, 0.6941, 0.7863, 0.6941, 0.7863, 0.6936, 0.8727, 0.6936, 0.8727, 0.765, 0.7863, 0.765, 0.7863, 0.7576, 0.8727, 0.7576])
_uv.active_render = True
_uv = me_cube_001.uv_layers.new(name='DIF')
_uv.uv.foreach_set('vector', [0.06461, 0.739, 0.002566, 0.739, 0.002567, 0.4093, 0.06461, 0.4093, 0.5057, 0.7476, 0.4828, 0.7476, 0.4961, 0.4179, 0.526, 0.4179, 0.874, 0.1555, 0.874, 0.1235, 0.936, 0.1235, 0.936, 0.1555, 0.08736, 0.739, 0.06461, 0.739, 0.06461, 0.4093, 0.08736, 0.4093, 0.4679, 0.3305, 0.4058, 0.3305, 0.4058, 0.0002583, 0.4679, 0.0002586, 0.8512, 0.1555, 0.8512, 0.1235, 0.874, 0.1235, 0.874, 0.1555, 0.1071, 0.739, 0.08736, 0.739, 0.08736, 0.4093, 0.1071, 0.4093, 0.6199, 0.05234, 0.6199, 0.01813, 0.6331, 0.01813, 0.6331, 0.05234, 0.8315, 0.1555, 0.8315, 0.1235, 0.8512, 0.1235, 0.8512, 0.1555, 0.06461, 0.7852, 0.002566, 0.7852, 0.002566, 0.7492, 0.06461, 0.7492, 0.5057, 0.7938, 0.4828, 0.7938, 0.4828, 0.7578, 0.5057, 0.7578, 0.08736, 0.7852, 0.06461, 0.7852, 0.06461, 0.7492, 0.08736, 0.7492, 0.4679, 0.3767, 0.4058, 0.3767, 0.4058, 0.3407, 0.4679, 0.3407, 0.1071, 0.7852, 0.08736, 0.7852, 0.08736, 0.7492, 0.1071, 0.7492, 0.4058, 0.3767, 0.3831, 0.3767, 0.3831, 0.3407, 0.4058, 0.3407, 0.08736, 0.7492, 0.06461, 0.7492, 0.06461, 0.739, 0.08736, 0.739, 0.06461, 0.7492, 0.002566, 0.7492, 0.002566, 0.739, 0.06461, 0.739, 0.478, 0.09282, 0.484, 0.09282, 0.484, 0.1024, 0.4836, 0.103, 0.478, 0.103, 0.1712, 0.7492, 0.1071, 0.7492, 0.1071, 0.739, 0.1712, 0.739, 0.1071, 0.7492, 0.08736, 0.7492, 0.08736, 0.739, 0.1071, 0.739, 0.1712, 0.739, 0.1071, 0.739, 0.1071, 0.4093, 0.1712, 0.4093, 0.2352, 0.7492, 0.1712, 0.7492, 0.1712, 0.739, 0.2352, 0.739, 0.4058, 0.3407, 0.3831, 0.3407, 0.3831, 0.3305, 0.4058, 0.3305, 0.5057, 0.7578, 0.4828, 0.7578, 0.4828, 0.7476, 0.5057, 0.7476, 0.4679, 0.3407, 0.4058, 0.3407, 0.4058, 0.3305, 0.4679, 0.3305, 0.3831, 0.3767, 0.3634, 0.3767, 0.3634, 0.3407, 0.3831, 0.3407, 0.3831, 0.3305, 0.3634, 0.3305, 0.3634, 0.0002722, 0.3831, 0.0002728, 0.3831, 0.3407, 0.3634, 0.3407, 0.3634, 0.3305, 0.3831, 0.3305, 0.7034, 0.1555, 0.7034, 0.1235, 0.7674, 0.1235, 0.7674, 0.1555, 0.7674, 0.1555, 0.7674, 0.1235, 0.8315, 0.1235, 0.8315, 0.1555, 0.3634, 0.3767, 0.2993, 0.3767, 0.2993, 0.3407, 0.3634, 0.3407, 0.1712, 0.7852, 0.1071, 0.7852, 0.1071, 0.7492, 0.1712, 0.7492, 0.2352, 0.739, 0.1712, 0.739, 0.1712, 0.4093, 0.2352, 0.4093, 0.2352, 0.7852, 0.1712, 0.7852, 0.1712, 0.7492, 0.2352, 0.7492, 0.3634, 0.3305, 0.2993, 0.3305, 0.2993, 0.0002705, 0.3634, 0.0002722, 0.6452, 0.09282, 0.6452, 0.103, 0.6397, 0.103, 0.6392, 0.1024, 0.6392, 0.09282, 0.5692, 0.103, 0.5692, 0.09282, 0.5751, 0.09282, 0.5751, 0.1024, 0.5747, 0.103, 0.6392, 0.1023, 0.5752, 0.1023, 0.5752, 0.0929, 0.6392, 0.0929, 0.5618, 0.103, 0.5618, 0.09281, 0.5692, 0.09281, 0.5692, 0.103, 0.6525, 0.09281, 0.6525, 0.103, 0.6452, 0.103, 0.6452, 0.09281, 0.6392, 0.123, 0.5751, 0.123, 0.5751, 0.112, 0.6392, 0.112, 0.5751, 0.05282, 0.6392, 0.05282, 0.6392, 0.06382, 0.5751, 0.06382, 0.5751, 0.07381, 0.6392, 0.07381, 0.6392, 0.08281, 0.5751, 0.08281, 0.6452, 0.09281, 0.6392, 0.09281, 0.6392, 0.08281, 0.6452, 0.08281, 0.5751, 0.06382, 0.6392, 0.06382, 0.6392, 0.07381, 0.5751, 0.07381, 0.5751, 0.09281, 0.5692, 0.09281, 0.5692, 0.08281, 0.5751, 0.08281, 0.6392, 0.09281, 0.5751, 0.09281, 0.5751, 0.08281, 0.6392, 0.08281, 0.002566, 0.7852, 0.06461, 0.7852, 0.06461, 0.7891, 0.0002394, 0.7891, 0.3634, 0.4088, 0.2993, 0.4088, 0.2993, 0.4049, 0.3634, 0.4049, 0.08736, 0.8173, 0.06461, 0.8173, 0.06461, 0.8133, 0.08736, 0.8133, 0.4058, 0.4088, 0.3831, 0.4088, 0.3831, 0.4049, 0.4058, 0.4049, 0.1712, 0.8173, 0.1071, 0.8173, 0.1071, 0.8133, 0.1712, 0.8133, 0.2993, 0.3767, 0.3634, 0.3767, 0.3634, 0.3807, 0.2993, 0.3807, 0.08736, 0.7852, 0.1071, 0.7852, 0.1071, 0.7891, 0.08736, 0.7891, 0.4058, 0.3767, 0.4679, 0.3767, 0.4702, 0.3807, 0.4058, 0.3807, 0.3831, 0.4088, 0.3634, 0.4088, 0.3634, 0.4049, 0.3831, 0.4049, 0.4679, 0.4088, 0.4058, 0.4088, 0.4058, 0.4049, 0.4702, 0.4049, 0.5057, 0.825, 0.4828, 0.825, 0.4802, 0.8215, 0.5057, 0.8215, 0.06461, 0.8173, 0.002566, 0.8173, 0.0002394, 0.8133, 0.06461, 0.8133, 0.08736, 0.8133, 0.06461, 0.8133, 0.06461, 0.7891, 0.08736, 0.7891, 0.1071, 0.7852, 0.1712, 0.7852, 0.1712, 0.7891, 0.1071, 0.7891, 0.2352, 0.8133, 0.1712, 0.8133, 0.1712, 0.7891, 0.2352, 0.7891, 0.4702, 0.4049, 0.4058, 0.4049, 0.4058, 0.3807, 0.4702, 0.3807, 0.2352, 0.8173, 0.1712, 0.8173, 0.1712, 0.8133, 0.2352, 0.8133, 0.3634, 0.4049, 0.2993, 0.4049, 0.2993, 0.3807, 0.3634, 0.3807, 0.3831, 0.3767, 0.4058, 0.3767, 0.4058, 0.3807, 0.3831, 0.3807, 0.3634, 0.3767, 0.3831, 0.3767, 0.3831, 0.3807, 0.3634, 0.3807, 0.4058, 0.4049, 0.3831, 0.4049, 0.3831, 0.3807, 0.4058, 0.3807, 0.5057, 0.8215, 0.4802, 0.8215, 0.4802, 0.7973, 0.5057, 0.7973, 0.3831, 0.4049, 0.3634, 0.4049, 0.3634, 0.3807, 0.3831, 0.3807, 0.06461, 0.8133, 0.0002394, 0.8133, 0.0002394, 0.7891, 0.06461, 0.7891, 0.1071, 0.8133, 0.08736, 0.8133, 0.08736, 0.7891, 0.1071, 0.7891, 0.1712, 0.8133, 0.1071, 0.8133, 0.1071, 0.7891, 0.1712, 0.7891, 0.1071, 0.8173, 0.08736, 0.8173, 0.08736, 0.8133, 0.1071, 0.8133, 0.2352, 0.3767, 0.2993, 0.3767, 0.2993, 0.3807, 0.2352, 0.3807, 0.06461, 0.7852, 0.08736, 0.7852, 0.08736, 0.7891, 0.06461, 0.7891, 0.6544, 0.7938, 0.6858, 0.7938, 0.6884, 0.7973, 0.6544, 0.7973, 0.2993, 0.3407, 0.2352, 0.3407, 0.2352, 0.3305, 0.2993, 0.3305, 0.2993, 0.3767, 0.2352, 0.3767, 0.2352, 0.3407, 0.2993, 0.3407, 0.2993, 0.3305, 0.2352, 0.3305, 0.2352, 0.0002689, 0.2993, 0.0002705, 0.2993, 0.4049, 0.2352, 0.4049, 0.2352, 0.3807, 0.2993, 0.3807, 0.2993, 0.4088, 0.2352, 0.4088, 0.2352, 0.4049, 0.2993, 0.4049, 0.1712, 0.7852, 0.2352, 0.7852, 0.2352, 0.7891, 0.1712, 0.7891, 0.9497, 0.4088, 0.9497, 0.07915, 0.9725, 0.07915, 0.9725, 0.4088, 0.9497, 0.07915, 0.9497, 0.4088, 0.9365, 0.07915, 0.9725, 0.4088, 0.9725, 0.07915, 0.9857, 0.07915, 0.6858, 0.7476, 0.6544, 0.7476, 0.6645, 0.4179, 0.6858, 0.4179, 0.6544, 0.7476, 0.5057, 0.7476, 0.526, 0.4179, 0.6645, 0.4179, 0.874, 0.4088, 0.874, 0.3639, 0.936, 0.3639, 0.936, 0.4088, 0.874, 0.3639, 0.874, 0.1555, 0.936, 0.1555, 0.936, 0.3639, 0.8512, 0.4088, 0.8512, 0.3639, 0.874, 0.3639, 0.874, 0.4088, 0.8512, 0.3639, 0.8512, 0.1555, 0.874, 0.1555, 0.874, 0.3639, 0.8315, 0.4088, 0.8315, 0.3639, 0.8512, 0.3639, 0.8512, 0.4088, 0.8315, 0.3639, 0.8315, 0.1555, 0.8512, 0.1555, 0.8512, 0.3639, 0.6858, 0.7938, 0.6544, 0.7938, 0.6544, 0.7578, 0.6858, 0.7578, 0.6544, 0.7938, 0.5057, 0.7938, 0.5057, 0.7578, 0.6544, 0.7578, 0.6858, 0.7578, 0.6544, 0.7578, 0.6544, 0.7476, 0.6858, 0.7476, 0.5057, 0.7578, 0.5057, 0.7476, 0.5096, 0.7476, 0.5096, 0.7578, 0.7034, 0.4088, 0.7034, 0.3639, 0.7674, 0.3639, 0.7674, 0.4088, 0.7034, 0.3639, 0.7034, 0.1555, 0.7674, 0.1555, 0.7674, 0.3639, 0.7674, 0.4088, 0.7674, 0.3639, 0.8315, 0.3639, 0.8315, 0.4088, 0.7674, 0.3639, 0.7674, 0.1555, 0.8315, 0.1555, 0.8315, 0.3639, 0.6858, 0.825, 0.6544, 0.825, 0.6544, 0.8215, 0.6884, 0.8215, 0.6544, 0.825, 0.5057, 0.825, 0.5057, 0.8215, 0.6544, 0.8215, 0.6884, 0.8215, 0.6544, 0.8215, 0.6544, 0.7973, 0.6884, 0.7973, 0.6544, 0.8215, 0.5057, 0.8215, 0.5057, 0.7973, 0.6544, 0.7973, 0.4828, 0.7938, 0.5057, 0.7938, 0.5057, 0.7973, 0.4802, 0.7973, 0.5057, 0.7938, 0.6544, 0.7938, 0.6544, 0.7973, 0.5057, 0.7973, 0.6194, 0.04646, 0.4707, 0.04646, 0.4707, 0.03627, 0.6194, 0.03627, 0.6194, 0.05234, 0.4707, 0.05234, 0.4707, 0.04646, 0.6194, 0.04646, 0.6544, 0.7476, 0.6544, 0.7578, 0.6505, 0.7578, 0.6505, 0.7476, 0.4707, 0.03039, 0.6194, 0.03039, 0.6194, 0.03627, 0.4707, 0.03627, 0.4059, 0.739, 0.4059, 0.4093, 0.4679, 0.4093, 0.4679, 0.739, 0.8819, 0.7465, 0.8617, 0.4168, 0.8916, 0.4168, 0.9048, 0.7465, 0.5327, 0.1555, 0.4707, 0.1555, 0.4707, 0.1235, 0.5327, 0.1235, 0.3831, 0.739, 0.3831, 0.4093, 0.4059, 0.4093, 0.4059, 0.739, 0.002565, 0.3305, 0.002555, 0.0002435, 0.0646, 0.0002394, 0.06461, 0.3305, 0.5555, 0.1555, 0.5327, 0.1555, 0.5327, 0.1235, 0.5555, 0.1235, 0.3634, 0.739, 0.3634, 0.4093, 0.3831, 0.4093, 0.3831, 0.739, 0.6563, 0.03247, 0.6563, 0.05234, 0.6336, 0.05234, 0.6336, 0.03247, 0.5752, 0.1555, 0.5555, 0.1555, 0.5555, 0.1235, 0.5752, 0.1235, 0.4059, 0.7852, 0.4059, 0.7492, 0.4679, 0.7492, 0.4679, 0.7852, 0.8819, 0.7927, 0.8819, 0.7567, 0.9048, 0.7567, 0.9048, 0.7927, 0.3831, 0.7852, 0.3831, 0.7492, 0.4059, 0.7492, 0.4059, 0.7852, 0.002566, 0.3767, 0.002565, 0.3407, 0.06461, 0.3407, 0.06461, 0.3767, 0.3634, 0.7852, 0.3634, 0.7492, 0.3831, 0.7492, 0.3831, 0.7852, 0.06461, 0.3767, 0.06461, 0.3407, 0.08736, 0.3407, 0.08736, 0.3767, 0.3831, 0.7492, 0.3831, 0.739, 0.4059, 0.739, 0.4059, 0.7492, 0.4059, 0.7492, 0.4059, 0.739, 0.4679, 0.739, 0.4679, 0.7492, 0.2993, 0.7492, 0.2993, 0.739, 0.3634, 0.739, 0.3634, 0.7492, 0.3634, 0.7492, 0.3634, 0.739, 0.3831, 0.739, 0.3831, 0.7492, 0.2993, 0.739, 0.2993, 0.4093, 0.3634, 0.4093, 0.3634, 0.739, 0.2352, 0.7492, 0.2352, 0.739, 0.2993, 0.739, 0.2993, 0.7492, 0.06461, 0.3407, 0.06461, 0.3305, 0.08736, 0.3305, 0.08736, 0.3407, 0.8819, 0.7567, 0.8819, 0.7465, 0.9048, 0.7465, 0.9048, 0.7567, 0.002565, 0.3407, 0.002565, 0.3305, 0.06461, 0.3305, 0.06461, 0.3407, 0.08736, 0.3767, 0.08736, 0.3407, 0.1071, 0.3407, 0.1071, 0.3767, 0.08736, 0.3305, 0.08737, 0.0002653, 0.1071, 0.0002658, 0.1071, 0.3305, 0.08736, 0.3407, 0.08736, 0.3305, 0.1071, 0.3305, 0.1071, 0.3407, 0.7034, 0.1555, 0.6393, 0.1555, 0.6393, 0.1235, 0.7034, 0.1235, 0.6393, 0.1555, 0.5752, 0.1555, 0.5752, 0.1235, 0.6393, 0.1235, 0.1071, 0.3767, 0.1071, 0.3407, 0.1712, 0.3407, 0.1712, 0.3767, 0.2993, 0.7852, 0.2993, 0.7492, 0.3634, 0.7492, 0.3634, 0.7852, 0.2352, 0.739, 0.2352, 0.4093, 0.2993, 0.4093, 0.2993, 0.739, 0.2352, 0.7852, 0.2352, 0.7492, 0.2993, 0.7492, 0.2993, 0.7852, 0.1071, 0.3305, 0.1071, 0.0002658, 0.1712, 0.0002673, 0.1712, 0.3305, 0.554, 0.103, 0.5485, 0.103, 0.5481, 0.1024, 0.5481, 0.09282, 0.554, 0.09282, 0.484, 0.1119, 0.484, 0.1037, 0.548, 0.1037, 0.548, 0.1119, 0.484, 0.1023, 0.484, 0.0929, 0.548, 0.0929, 0.548, 0.1023, 0.5614, 0.103, 0.5541, 0.103, 0.5541, 0.09281, 0.5614, 0.09281, 0.4707, 0.09281, 0.478, 0.09281, 0.478, 0.103, 0.4707, 0.103, 0.484, 0.123, 0.484, 0.112, 0.5481, 0.112, 0.5481, 0.123, 0.5481, 0.05282, 0.5481, 0.06382, 0.484, 0.06382, 0.484, 0.05282, 0.5481, 0.07381, 0.5481, 0.08281, 0.484, 0.08281, 0.484, 0.07381, 0.478, 0.09281, 0.478, 0.08281, 0.484, 0.08281, 0.484, 0.09281, 0.5481, 0.06382, 0.5481, 0.07381, 0.484, 0.07381, 0.484, 0.06382, 0.5481, 0.09281, 0.5481, 0.08281, 0.5541, 0.08281, 0.5541, 0.09281, 0.484, 0.09281, 0.484, 0.08281, 0.5481, 0.08281, 0.5481, 0.09281, 0.4679, 0.7852, 0.4702, 0.7891, 0.4059, 0.7891, 0.4059, 0.7852, 0.1071, 0.4088, 0.1071, 0.4049, 0.1712, 0.4049, 0.1712, 0.4088, 0.3831, 0.8173, 0.3831, 0.8133, 0.4059, 0.8133, 0.4059, 0.8173, 0.06461, 0.4088, 0.06461, 0.4049, 0.08736, 0.4049, 0.08736, 0.4088, 0.2993, 0.8173, 0.2993, 0.8133, 0.3634, 0.8133, 0.3634, 0.8173, 0.1712, 0.3767, 0.1712, 0.3807, 0.1071, 0.3807, 0.1071, 0.3767, 0.3831, 0.7852, 0.3831, 0.7891, 0.3634, 0.7891, 0.3634, 0.7852, 0.06461, 0.3767, 0.06461, 0.3807, 0.0002394, 0.3807, 0.002566, 0.3767, 0.08736, 0.4088, 0.08736, 0.4049, 0.1071, 0.4049, 0.1071, 0.4088, 0.002567, 0.4088, 0.0002403, 0.4049, 0.06461, 0.4049, 0.06461, 0.4088, 0.8819, 0.8239, 0.8819, 0.8204, 0.9074, 0.8204, 0.9048, 0.8239, 0.4059, 0.8173, 0.4059, 0.8133, 0.4702, 0.8133, 0.4679, 0.8173, 0.3831, 0.8133, 0.3831, 0.7891, 0.4059, 0.7891, 0.4059, 0.8133, 0.3634, 0.7852, 0.3634, 0.7891, 0.2993, 0.7891, 0.2993, 0.7852, 0.2352, 0.8133, 0.2352, 0.7891, 0.2993, 0.7891, 0.2993, 0.8133, 0.0002403, 0.4049, 0.0002394, 0.3807, 0.06461, 0.3807, 0.06461, 0.4049, 0.2352, 0.8173, 0.2352, 0.8133, 0.2993, 0.8133, 0.2993, 0.8173, 0.1071, 0.4049, 0.1071, 0.3807, 0.1712, 0.3807, 0.1712, 0.4049, 0.08736, 0.3767, 0.08736, 0.3807, 0.06461, 0.3807, 0.06461, 0.3767, 0.1071, 0.3767, 0.1071, 0.3807, 0.08736, 0.3807, 0.08736, 0.3767, 0.06461, 0.4049, 0.06461, 0.3807, 0.08736, 0.3807, 0.08736, 0.4049, 0.8819, 0.8204, 0.8819, 0.7962, 0.9074, 0.7962, 0.9074, 0.8204, 0.08736, 0.4049, 0.08736, 0.3807, 0.1071, 0.3807, 0.1071, 0.4049, 0.4059, 0.8133, 0.4059, 0.7891, 0.4702, 0.7891, 0.4702, 0.8133, 0.3634, 0.8133, 0.3634, 0.7891, 0.3831, 0.7891, 0.3831, 0.8133, 0.2993, 0.8133, 0.2993, 0.7891, 0.3634, 0.7891, 0.3634, 0.8133, 0.3634, 0.8173, 0.3634, 0.8133, 0.3831, 0.8133, 0.3831, 0.8173, 0.2352, 0.3767, 0.2352, 0.3807, 0.1712, 0.3807, 0.1712, 0.3767, 0.4059, 0.7852, 0.4059, 0.7891, 0.3831, 0.7891, 0.3831, 0.7852, 0.7332, 0.7927, 0.7332, 0.7962, 0.6992, 0.7962, 0.7018, 0.7927, 0.1712, 0.3407, 0.1712, 0.3305, 0.2352, 0.3305, 0.2352, 0.3407, 0.1712, 0.3767, 0.1712, 0.3407, 0.2352, 0.3407, 0.2352, 0.3767, 0.1712, 0.3305, 0.1712, 0.0002673, 0.2352, 0.0002689, 0.2352, 0.3305, 0.1712, 0.4049, 0.1712, 0.3807, 0.2352, 0.3807, 0.2352, 0.4049, 0.1712, 0.4088, 0.1712, 0.4049, 0.2352, 0.4049, 0.2352, 0.4088, 0.2993, 0.7852, 0.2993, 0.7891, 0.2352, 0.7891, 0.2352, 0.7852, 0.9865, 0.739, 0.9638, 0.739, 0.9638, 0.4093, 0.9865, 0.4093, 0.9865, 0.4093, 0.9998, 0.4093, 0.9865, 0.739, 0.9638, 0.739, 0.9506, 0.4093, 0.9638, 0.4093, 0.7018, 0.7465, 0.7018, 0.4168, 0.7231, 0.4168, 0.7332, 0.7465, 0.7332, 0.7465, 0.7231, 0.4168, 0.8617, 0.4168, 0.8819, 0.7465, 0.5327, 0.4088, 0.4707, 0.4088, 0.4707, 0.3639, 0.5327, 0.3639, 0.5327, 0.3639, 0.4707, 0.3639, 0.4707, 0.1555, 0.5327, 0.1555, 0.5555, 0.4088, 0.5327, 0.4088, 0.5327, 0.3639, 0.5555, 0.3639, 0.5555, 0.3639, 0.5327, 0.3639, 0.5327, 0.1555, 0.5555, 0.1555, 0.5752, 0.4088, 0.5555, 0.4088, 0.5555, 0.3639, 0.5752, 0.3639, 0.5752, 0.3639, 0.5555, 0.3639, 0.5555, 0.1555, 0.5752, 0.1555, 0.7018, 0.7927, 0.7018, 0.7567, 0.7332, 0.7567, 0.7332, 0.7927, 0.7332, 0.7927, 0.7332, 0.7567, 0.8819, 0.7567, 0.8819, 0.7927, 0.7018, 0.7567, 0.7018, 0.7465, 0.7332, 0.7465, 0.7332, 0.7567, 0.8819, 0.7567, 0.878, 0.7567, 0.878, 0.7465, 0.8819, 0.7465, 0.7034, 0.4088, 0.6393, 0.4088, 0.6393, 0.3639, 0.7034, 0.3639, 0.7034, 0.3639, 0.6393, 0.3639, 0.6393, 0.1555, 0.7034, 0.1555, 0.6393, 0.4088, 0.5752, 0.4088, 0.5752, 0.3639, 0.6393, 0.3639, 0.6393, 0.3639, 0.5752, 0.3639, 0.5752, 0.1555, 0.6393, 0.1555, 0.7018, 0.8239, 0.6992, 0.8204, 0.7332, 0.8204, 0.7332, 0.8239, 0.7332, 0.8239, 0.7332, 0.8204, 0.8819, 0.8204, 0.8819, 0.8239, 0.6992, 0.8204, 0.6992, 0.7962, 0.7332, 0.7962, 0.7332, 0.8204, 0.7332, 0.8204, 0.7332, 0.7962, 0.8819, 0.7962, 0.8819, 0.8204, 0.9048, 0.7927, 0.9074, 0.7962, 0.8819, 0.7962, 0.8819, 0.7927, 0.8819, 0.7927, 0.8819, 0.7962, 0.7332, 0.7962, 0.7332, 0.7927, 0.6194, 0.00612, 0.6194, 0.01632, 0.4707, 0.01632, 0.4707, 0.00612, 0.6194, 0.0002394, 0.6194, 0.00612, 0.4707, 0.00612, 0.4707, 0.0002395, 0.7332, 0.7465, 0.7372, 0.7465, 0.7372, 0.7567, 0.7332, 0.7567, 0.4707, 0.0222, 0.4707, 0.01632, 0.6194, 0.01632, 0.6194, 0.0222, 0.5752, 0.1023, 0.6392, 0.1023, 0.6392, 0.1029, 0.5752, 0.1029, 0.548, 0.1037, 0.484, 0.1037, 0.484, 0.1031, 0.548, 0.1031, 0.6392, 0.1119, 0.5752, 0.1119, 0.5752, 0.1037, 0.6392, 0.1037])
me_cube_001.materials.append(mat_trash_box_mat)
me_cube_001.use_remesh_preserve_volume = False
me_cube_001.use_remesh_preserve_attributes = False
me_cube_001.use_mirror_vertex_groups = False
me_cube_001.update()

# ---- objects
ob_lamp_005 = bpy.data.objects.new('Lamp.005', light_lamp_005)
ob_lamp_004 = bpy.data.objects.new('Lamp.004', light_lamp_004)
ob_plane_001 = bpy.data.objects.new('Plane.001', me_plane_001)
ob_plane = bpy.data.objects.new('Plane', me_plane)
ob_lamp_003 = bpy.data.objects.new('Lamp.003', light_lamp_003)
ob_lamp_002 = bpy.data.objects.new('Lamp.002', light_lamp_002)
ob_lamp_001 = bpy.data.objects.new('Lamp.001', light_lamp_001)
ob_cube = bpy.data.objects.new('Cube', me_cube_001)
ob_lamp = bpy.data.objects.new('Lamp', light_lamp)
ob_camera = bpy.data.objects.new('Camera', cam_camera)

# ---- transforms, parenting, visibility, modifiers, constraints
ob_lamp_005.location = (-2.932, 0.5685, 0.5132)
ob_lamp_005.rotation_euler = (0.6503, 0.05522, 1.866)
ob_lamp_005.scale = (0.5127, 0.5127, 0.5127)
ob_lamp_005.lock_rotations_4d = False
ob_lamp_005.empty_display_type = 'ARROWS'
ob_lamp_005.color = (0.0, 0.0, 0.0, 0.0)
ob_lamp_005.lineart.crease_threshold = 0.0
ob_lamp_004.location = (0.641, -1.214, 3.364)
ob_lamp_004.rotation_euler = (0.6503, 0.05522, 1.866)
ob_lamp_004.scale = (0.5127, 0.5127, 0.5127)
ob_lamp_004.lock_rotations_4d = False
ob_lamp_004.empty_display_type = 'ARROWS'
ob_lamp_004.color = (0.0, 0.0, 0.0, 0.0)
ob_lamp_004.lineart.crease_threshold = 0.0
ob_plane_001.location = (-1.142, 0.138, 1.414)
ob_plane_001.rotation_euler = (-0.0509, -0.0, 0.0)
ob_plane_001.scale = (0.5127, 0.5127, 0.5127)
ob_plane_001.lineart.crease_threshold = 0.0
ob_plane.location = (0.6219, 0.138, 1.414)
ob_plane.rotation_euler = (-2.222, -0.0, 0.0)
ob_plane.scale = (0.5127, 0.5127, 0.5127)
ob_plane.lineart.crease_threshold = 0.0
ob_lamp_003.location = (0.3584, 2.887, 1.072)
ob_lamp_003.rotation_euler = (0.6503, 0.05522, 1.866)
ob_lamp_003.scale = (0.5127, 0.5127, 0.5127)
ob_lamp_003.lock_rotations_4d = False
ob_lamp_003.empty_display_type = 'ARROWS'
ob_lamp_003.color = (0.0, 0.0, 0.0, 0.0)
ob_lamp_003.lineart.crease_threshold = 0.0
ob_lamp_002.location = (4.269, -1.214, 3.364)
ob_lamp_002.rotation_euler = (0.6503, 0.05522, 1.866)
ob_lamp_002.scale = (0.5127, 0.5127, 0.5127)
ob_lamp_002.lock_rotations_4d = False
ob_lamp_002.empty_display_type = 'ARROWS'
ob_lamp_002.color = (0.0, 0.0, 0.0, 0.0)
ob_lamp_002.lineart.crease_threshold = 0.0
ob_lamp_001.location = (-5.863, -3.831, 3.364)
ob_lamp_001.rotation_euler = (-1.409, 0.1889, 2.146)
ob_lamp_001.scale = (0.5127, 0.5127, 0.5127)
ob_lamp_001.lock_rotations_4d = False
ob_lamp_001.empty_display_type = 'ARROWS'
ob_lamp_001.color = (0.0, 0.0, 0.0, 0.0)
ob_lamp_001.lineart.crease_threshold = 0.0
ob_cube.location = (-0.2602, -0.5302, -0.6369)
ob_cube.scale = (0.5127, 0.5127, 0.5127)
ob_cube.lineart.crease_threshold = 0.0
ob_lamp.location = (0.1474, -2.705, 0.03431)
ob_lamp.rotation_euler = (0.6503, 0.05522, 1.866)
ob_lamp.scale = (0.5127, 0.5127, 0.5127)
ob_lamp.lock_rotations_4d = False
ob_lamp.empty_display_type = 'ARROWS'
ob_lamp.color = (0.0, 0.0, 0.0, 0.0)
ob_lamp.lineart.crease_threshold = 0.0
ob_camera.location = (-4.609, -4.572, 3.654)
ob_camera.rotation_euler = (1.106, 2.338e-06, -0.805)
ob_camera.scale = (0.5127, 0.5127, 0.5127)
ob_camera.lock_rotations_4d = False
ob_camera.empty_display_type = 'ARROWS'
ob_camera.color = (0.0, 0.0, 0.0, 0.0)
ob_camera.display_type = 'WIRE'
ob_camera.lineart.crease_threshold = 0.0

# ---- collection membership
col_collection_1.objects.link(ob_lamp_005)
col_collection_1.objects.link(ob_lamp_004)
col_collection_1.objects.link(ob_plane_001)
col_collection_1.objects.link(ob_plane)
col_collection_1.objects.link(ob_lamp_003)
col_collection_1.objects.link(ob_lamp_002)
col_collection_1.objects.link(ob_lamp_001)
col_collection_1.objects.link(ob_cube)
col_collection_1.objects.link(ob_lamp)
col_collection_1.objects.link(ob_camera)

# ---- scene / render settings (as saved in the file)
scene.camera = ob_camera
scene.frame_start = 1; scene.frame_end = 250; scene.frame_set(118)
scene.render.engine = 'BLENDER_EEVEE_NEXT'
scene.render.image_settings.color_mode = 'RGB'
scene.render.image_settings.compression = 90
scene.render.resolution_x = 1280
scene.render.dither_intensity = 0.0
scene.render.bake_margin = 2
scene.render.bake_bias = 0.0
scene.cycles.use_denoising = False
scene.cycles.samples = 10
scene.cycles.sampling_pattern = 'TABULATED_SOBOL'
scene.cycles.light_sampling_threshold = 0.0
scene.cycles.use_adaptive_sampling = False
scene.cycles.use_light_tree = False
scene.cycles.blur_glossy = 0.0
scene.cycles.volume_bounces = 1
scene.cycles.pixel_filter_type = 'GAUSSIAN'
scene.cycles.sample_clamp_indirect = 0.0
scene.view_settings.view_transform = 'Standard'
bpy.context.view_layer.update()
